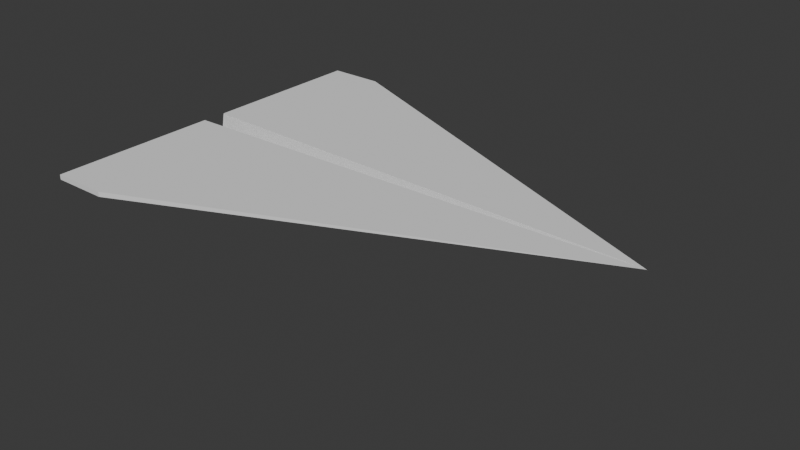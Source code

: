 # Source: Paper_Airplane.blend  (saved by Blender 4.0.36; exported with 4.5.12 LTS)
import bpy
from mathutils import Matrix  # noqa: F401  (used for matrix-valued properties, if any)

bpy.ops.wm.read_factory_settings(use_empty=True)
scene = bpy.context.scene
scene.name = 'Scene'

# ---- collections
col_collection = bpy.data.collections.new('Collection'); scene.collection.children.link(col_collection)

# ---- materials (node trees are filled in below, after node groups)
mat_default = bpy.data.materials.new('default')
mat_default.use_backface_culling = True
mat_default.use_transparent_shadow = False

# ---- material node trees
mat_default.use_nodes = True; mat_default.node_tree.nodes.clear()
_N = mat_default.node_tree.nodes; _L = mat_default.node_tree.links
n0 = _N.new('ShaderNodeBsdfPrincipled'); n0.name = 'Принципиальный BSDF'; n0.location = (10, 300)
n0.inputs[3].default_value = 1.45
n1 = _N.new('ShaderNodeOutputMaterial'); n1.name = 'Вывод материала'; n1.location = (300, 300)
_L.new(n0.outputs[0], n1.inputs[0])
n1.is_active_output = True

# ---- world
world_world = bpy.data.worlds.new('World'); scene.world = world_world
world_world.use_nodes = True; world_world.node_tree.nodes.clear()
_N = world_world.node_tree.nodes; _L = world_world.node_tree.links
n0 = _N.new('ShaderNodeOutputWorld'); n0.name = 'World Output'; n0.location = (300, 300)
n1 = _N.new('ShaderNodeBackground'); n1.name = 'Background'; n1.location = (10, 300)
n1.inputs[0].default_value = (0.05088, 0.05088, 0.05088, 1.0)
_L.new(n1.outputs[0], n0.inputs[0])
n0.is_active_output = True
world_world.color = (0.05088, 0.05088, 0.05088)
world_world.use_sun_shadow = False
world_world.sun_shadow_jitter_overblur = 0.0

# ---- meshes
me_plane_001 = bpy.data.meshes.new('Plane.001')
me_plane_001.from_pydata([(-1.0, -1.0, 0.0), (1.0, -1.054, 0.00586), (-1.0, -0.2998, 9.775e-08), (-0.7711, -0.2998, 9.775e-08), (-1.0, -0.2998, 0.02), (-1.0, -1.0, 0.02), (1.0, -1.054, 0.00606), (-0.7711, -0.2998, 0.02)], [], [(0, 2, 3, 1), (5, 6, 7, 4), (2, 0, 5, 4), (3, 2, 4, 7), (0, 1, 6, 5), (1, 3, 7, 6)])
_uv = me_plane_001.uv_layers.new(name='UVMap')
_uv.uv.foreach_set('vector', [0.0, 0.0, 0.0, 1.0, 1.0, 1.0, 1.0, 0.0, 0.0, 0.0, 1.0, 0.0, 1.0, 1.0, 0.0, 1.0, 0.0, 1.0, 0.0, 0.0, 0.0, 0.0, 0.0, 1.0, 1.0, 1.0, 0.0, 1.0, 0.0, 1.0, 1.0, 1.0, 0.0, 0.0, 1.0, 0.0, 1.0, 0.0, 0.0, 0.0, 1.0, 0.0, 1.0, 1.0, 1.0, 1.0, 1.0, 0.0])
me_plane_001.update()
me_plane_003 = bpy.data.meshes.new('Plane.003')
me_plane_003.from_pydata([(-1.0, -1.0, 0.0), (0.9992, -0.9813, -0.06881), (-1.0, -0.2998, 9.775e-08), (-0.7711, -0.2998, 9.775e-08), (-1.0, -0.2998, 0.02), (-1.0, -1.0, 0.02), (0.9992, -0.9813, -0.06861), (-0.7711, -0.2998, 0.02)], [], [(0, 2, 3, 1), (5, 6, 7, 4), (2, 0, 5, 4), (3, 2, 4, 7), (0, 1, 6, 5), (1, 3, 7, 6)])
_uv = me_plane_003.uv_layers.new(name='UVMap')
_uv.uv.foreach_set('vector', [0.0, 0.0, 0.0, 1.0, 1.0, 1.0, 1.0, 0.0, 0.0, 0.0, 1.0, 0.0, 1.0, 1.0, 0.0, 1.0, 0.0, 1.0, 0.0, 0.0, 0.0, 0.0, 0.0, 1.0, 1.0, 1.0, 0.0, 1.0, 0.0, 1.0, 1.0, 1.0, 0.0, 0.0, 1.0, 0.0, 1.0, 0.0, 0.0, 0.0, 1.0, 0.0, 1.0, 1.0, 1.0, 1.0, 1.0, 0.0])
me_plane_003.materials.append(mat_default)
me_plane_003.update()
me_plane_004 = bpy.data.meshes.new('Plane.004')
me_plane_004.from_pydata([(-1.0, -1.0, 0.0), (1.0, -0.9851, 0.0522), (-1.0, -0.2998, 9.775e-08), (-0.7711, -0.2998, 9.775e-08), (-1.0, -0.2998, 0.02), (-1.0, -1.0, 0.02), (1.0, -0.9851, 0.0524), (-0.7711, -0.2998, 0.02)], [], [(0, 2, 3, 1), (5, 6, 7, 4), (2, 0, 5, 4), (3, 2, 4, 7), (0, 1, 6, 5), (1, 3, 7, 6)])
_uv = me_plane_004.uv_layers.new(name='UVMap')
_uv.uv.foreach_set('vector', [0.0, 0.0, 0.0, 1.0, 1.0, 1.0, 1.0, 0.0, 0.0, 0.0, 1.0, 0.0, 1.0, 1.0, 0.0, 1.0, 0.0, 1.0, 0.0, 0.0, 0.0, 0.0, 0.0, 1.0, 1.0, 1.0, 0.0, 1.0, 0.0, 1.0, 1.0, 1.0, 0.0, 0.0, 1.0, 0.0, 1.0, 0.0, 0.0, 0.0, 1.0, 0.0, 1.0, 1.0, 1.0, 1.0, 1.0, 0.0])
me_plane_004.update()
me_plane_005 = bpy.data.meshes.new('Plane.005')
me_plane_005.from_pydata([(-1.0, -1.0, 0.0), (1.0, -1.049, 0.0151), (-1.0, -0.2998, 9.775e-08), (-0.7711, -0.2998, 9.775e-08), (-1.0, -0.2998, 0.02), (-1.0, -1.0, 0.02), (1.0, -1.049, 0.0153), (-0.7711, -0.2998, 0.02)], [], [(0, 2, 3, 1), (5, 6, 7, 4), (2, 0, 5, 4), (3, 2, 4, 7), (0, 1, 6, 5), (1, 3, 7, 6)])
_uv = me_plane_005.uv_layers.new(name='UVMap')
_uv.uv.foreach_set('vector', [0.0, 0.0, 0.0, 1.0, 1.0, 1.0, 1.0, 0.0, 0.0, 0.0, 1.0, 0.0, 1.0, 1.0, 0.0, 1.0, 0.0, 1.0, 0.0, 0.0, 0.0, 0.0, 0.0, 1.0, 1.0, 1.0, 0.0, 1.0, 0.0, 1.0, 1.0, 1.0, 0.0, 0.0, 1.0, 0.0, 1.0, 0.0, 0.0, 0.0, 1.0, 0.0, 1.0, 1.0, 1.0, 1.0, 1.0, 0.0])
me_plane_005.update()

# ---- objects
ob_plane_001 = bpy.data.objects.new('Plane.001', me_plane_001)
ob_plane_003 = bpy.data.objects.new('Plane.003', me_plane_003)
ob_plane_002 = bpy.data.objects.new('Plane.002', me_plane_004)
ob_plane_004 = bpy.data.objects.new('Plane.004', me_plane_005)

# ---- transforms, parenting, visibility, modifiers, constraints
ob_plane_001.location = (0.0, -1.054, 0.0)
ob_plane_001.rotation_euler = (3.142, -0.0, 0.0)
ob_plane_003.location = (0.0, -0.02793, -0.5)
ob_plane_003.rotation_euler = (-1.745, 0.0009966, 0.01032)
ob_plane_003.scale = (1.0, 0.5, 1.0)
ob_plane_002.location = (0.0, 0.02356, -0.5)
ob_plane_002.rotation_euler = (-1.396, 0.0, 0.01037)
ob_plane_002.scale = (1.0, 0.5, 1.0)
ob_plane_004.location = (0.0, 1.049, -0.02116)

# ---- collection membership
col_collection.objects.link(ob_plane_001)
col_collection.objects.link(ob_plane_003)
col_collection.objects.link(ob_plane_002)
col_collection.objects.link(ob_plane_004)

# ---- scene / render settings (as saved in the file)
scene.frame_start = 1; scene.frame_end = 250; scene.frame_set(0)
scene.render.engine = 'BLENDER_EEVEE_NEXT'
scene.cycles.sampling_pattern = 'TABULATED_SOBOL'
bpy.context.view_layer.update()

# ---- added for rendering (the .blend has no active camera and no usable light): camera, sun
cam_auto = bpy.data.cameras.new('AutoCamera')
cam_auto.lens = 50.0
cam_auto.sensor_width = 36.0
cam_auto.clip_end = 1000.0
ob_auto_camera = bpy.data.objects.new('AutoCamera', cam_auto)
scene.collection.objects.link(ob_auto_camera)
ob_auto_camera.location = (2.34107, -2.81144, 1.6968)
ob_auto_camera.rotation_euler = (1.09748, -7.21219e-08, 0.694738)
scene.camera = ob_auto_camera
light_auto_sun = bpy.data.lights.new('AutoSun', 'SUN')
light_auto_sun.energy = 3.0
light_auto_sun.angle = 0.0523599
ob_auto_sun = bpy.data.objects.new('AutoSun', light_auto_sun)
scene.collection.objects.link(ob_auto_sun)
ob_auto_sun.rotation_euler = (0.872665, 0.174533, 0.523599)
bpy.context.view_layer.update()
